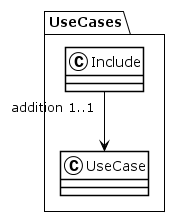

The diagram above was rendered by PlantUML. Its source (embedded in the PNG):
@startuml
!theme plain
package UseCases {
class Include {
}
Include "addition 1..1" --> UseCase
class UseCase {
}
}
@enduml